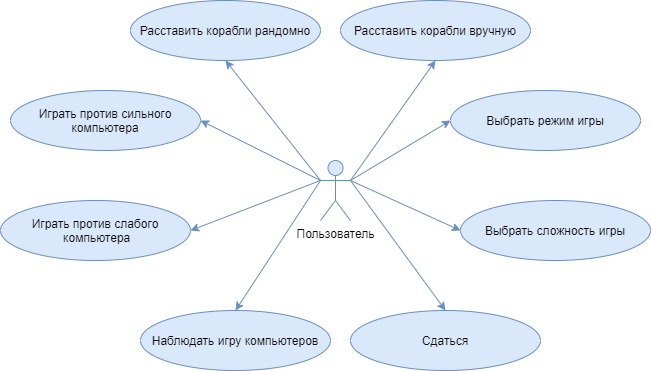

The diagram above was exported from draw.io. Its source (the exported page's mxGraphModel, read from the mxfile embedded in the PNG):
<mxGraphModel dx="1038" dy="547" grid="1" gridSize="10" guides="1" tooltips="1" connect="1" arrows="1" fold="1" page="1" pageScale="1" pageWidth="827" pageHeight="1169" math="0" shadow="0">
  <root>
    <mxCell id="0" />
    <mxCell id="1" parent="0" />
    <mxCell id="HUyK67zNDJ7wcUAerAv--11" style="edgeStyle=none;rounded=0;orthogonalLoop=1;jettySize=auto;html=1;exitX=0;exitY=0.3333333333333333;exitDx=0;exitDy=0;exitPerimeter=0;entryX=1;entryY=0.5;entryDx=0;entryDy=0;strokeColor=#6C8EBF;" edge="1" parent="1" source="HUyK67zNDJ7wcUAerAv--1" target="HUyK67zNDJ7wcUAerAv--2">
      <mxGeometry relative="1" as="geometry" />
    </mxCell>
    <mxCell id="HUyK67zNDJ7wcUAerAv--12" style="edgeStyle=none;rounded=0;orthogonalLoop=1;jettySize=auto;html=1;exitX=0;exitY=0.3333333333333333;exitDx=0;exitDy=0;exitPerimeter=0;entryX=1;entryY=0.5;entryDx=0;entryDy=0;strokeColor=#6C8EBF;" edge="1" parent="1" source="HUyK67zNDJ7wcUAerAv--1" target="HUyK67zNDJ7wcUAerAv--3">
      <mxGeometry relative="1" as="geometry" />
    </mxCell>
    <mxCell id="HUyK67zNDJ7wcUAerAv--13" style="edgeStyle=none;rounded=0;orthogonalLoop=1;jettySize=auto;html=1;exitX=0;exitY=0.3333333333333333;exitDx=0;exitDy=0;exitPerimeter=0;entryX=0.5;entryY=0;entryDx=0;entryDy=0;strokeColor=#6C8EBF;" edge="1" parent="1" source="HUyK67zNDJ7wcUAerAv--1" target="HUyK67zNDJ7wcUAerAv--7">
      <mxGeometry relative="1" as="geometry" />
    </mxCell>
    <mxCell id="HUyK67zNDJ7wcUAerAv--15" style="edgeStyle=none;rounded=0;orthogonalLoop=1;jettySize=auto;html=1;exitX=0;exitY=0.3333333333333333;exitDx=0;exitDy=0;exitPerimeter=0;entryX=0.5;entryY=1;entryDx=0;entryDy=0;strokeColor=#6C8EBF;" edge="1" parent="1" source="HUyK67zNDJ7wcUAerAv--1" target="HUyK67zNDJ7wcUAerAv--9">
      <mxGeometry relative="1" as="geometry" />
    </mxCell>
    <mxCell id="HUyK67zNDJ7wcUAerAv--16" style="edgeStyle=none;rounded=0;orthogonalLoop=1;jettySize=auto;html=1;exitX=1;exitY=0.3333333333333333;exitDx=0;exitDy=0;exitPerimeter=0;entryX=0.5;entryY=1;entryDx=0;entryDy=0;strokeColor=#6C8EBF;" edge="1" parent="1" source="HUyK67zNDJ7wcUAerAv--1" target="HUyK67zNDJ7wcUAerAv--4">
      <mxGeometry relative="1" as="geometry" />
    </mxCell>
    <mxCell id="HUyK67zNDJ7wcUAerAv--17" style="edgeStyle=none;rounded=0;orthogonalLoop=1;jettySize=auto;html=1;exitX=1;exitY=0.3333333333333333;exitDx=0;exitDy=0;exitPerimeter=0;entryX=0;entryY=0.5;entryDx=0;entryDy=0;strokeColor=#6C8EBF;" edge="1" parent="1" source="HUyK67zNDJ7wcUAerAv--1" target="HUyK67zNDJ7wcUAerAv--5">
      <mxGeometry relative="1" as="geometry" />
    </mxCell>
    <mxCell id="HUyK67zNDJ7wcUAerAv--18" style="edgeStyle=none;rounded=0;orthogonalLoop=1;jettySize=auto;html=1;exitX=1;exitY=0.3333333333333333;exitDx=0;exitDy=0;exitPerimeter=0;entryX=0;entryY=0.5;entryDx=0;entryDy=0;strokeColor=#6C8EBF;" edge="1" parent="1" source="HUyK67zNDJ7wcUAerAv--1" target="HUyK67zNDJ7wcUAerAv--6">
      <mxGeometry relative="1" as="geometry" />
    </mxCell>
    <mxCell id="HUyK67zNDJ7wcUAerAv--19" style="edgeStyle=none;rounded=0;orthogonalLoop=1;jettySize=auto;html=1;exitX=1;exitY=0.3333333333333333;exitDx=0;exitDy=0;exitPerimeter=0;entryX=0.5;entryY=0;entryDx=0;entryDy=0;strokeColor=#6C8EBF;" edge="1" parent="1" source="HUyK67zNDJ7wcUAerAv--1" target="HUyK67zNDJ7wcUAerAv--8">
      <mxGeometry relative="1" as="geometry" />
    </mxCell>
    <mxCell id="HUyK67zNDJ7wcUAerAv--1" value="Пользователь" style="shape=umlActor;verticalLabelPosition=bottom;verticalAlign=top;html=1;outlineConnect=0;fillColor=#dae8fc;strokeColor=#6c8ebf;" vertex="1" parent="1">
      <mxGeometry x="430" y="220" width="30" height="60" as="geometry" />
    </mxCell>
    <mxCell id="HUyK67zNDJ7wcUAerAv--2" value="Играть против сильного компьютера" style="ellipse;whiteSpace=wrap;html=1;fillColor=#dae8fc;strokeColor=#6c8ebf;" vertex="1" parent="1">
      <mxGeometry x="120" y="150" width="190" height="60" as="geometry" />
    </mxCell>
    <mxCell id="HUyK67zNDJ7wcUAerAv--3" value="Играть против слабого&lt;span style=&quot;color: rgba(0 , 0 , 0 , 0) ; font-family: monospace ; font-size: 0px&quot;&gt;%3CmxGraphModel%3E%3Croot%3E%3CmxCell%20id%3D%220%22%2F%3E%3CmxCell%20id%3D%221%22%20parent%3D%220%22%2F%3E%3CmxCell%20id%3D%222%22%20value%3D%22%D0%98%D0%B3%D1%80%D0%B0%D1%82%D1%8C%20%D0%BF%D1%80%D0%BE%D1%82%D0%B8%D0%B2%20%D1%81%D0%B8%D0%BB%D1%8C%D0%BD%D0%BE%D0%B3%D0%BE%20%D0%BA%D0%BE%D0%BC%D0%BF%D1%8C%D1%8E%D1%82%D0%B5%D1%80%D0%B0%22%20style%3D%22ellipse%3BwhiteSpace%3Dwrap%3Bhtml%3D1%3BfillColor%3D%23dae8fc%3BstrokeColor%3D%236c8ebf%3B%22%20vertex%3D%221%22%20parent%3D%221%22%3E%3CmxGeometry%20x%3D%22560%22%20y%3D%22150%22%20width%3D%22190%22%20height%3D%2260%22%20as%3D%22geometry%22%2F%3E%3C%2FmxCell%3E%3C%2Froot%3E%3C%2FmxGraphModel%3E&lt;/span&gt;&lt;br&gt;&amp;nbsp;компьютера" style="ellipse;whiteSpace=wrap;html=1;fillColor=#dae8fc;strokeColor=#6c8ebf;" vertex="1" parent="1">
      <mxGeometry x="110" y="260" width="190" height="60" as="geometry" />
    </mxCell>
    <mxCell id="HUyK67zNDJ7wcUAerAv--4" value="Расставить корабли вручную" style="ellipse;whiteSpace=wrap;html=1;fillColor=#dae8fc;strokeColor=#6c8ebf;" vertex="1" parent="1">
      <mxGeometry x="450" y="60" width="190" height="60" as="geometry" />
    </mxCell>
    <mxCell id="HUyK67zNDJ7wcUAerAv--5" value="Выбрать режим игры" style="ellipse;whiteSpace=wrap;html=1;fillColor=#dae8fc;strokeColor=#6c8ebf;" vertex="1" parent="1">
      <mxGeometry x="560" y="150" width="190" height="60" as="geometry" />
    </mxCell>
    <mxCell id="HUyK67zNDJ7wcUAerAv--6" value="Выбрать сложность игры" style="ellipse;whiteSpace=wrap;html=1;fillColor=#dae8fc;strokeColor=#6c8ebf;" vertex="1" parent="1">
      <mxGeometry x="570" y="260" width="190" height="60" as="geometry" />
    </mxCell>
    <mxCell id="HUyK67zNDJ7wcUAerAv--7" value="Наблюдать игру компьютеров" style="ellipse;whiteSpace=wrap;html=1;fillColor=#dae8fc;strokeColor=#6c8ebf;" vertex="1" parent="1">
      <mxGeometry x="250" y="370" width="190" height="60" as="geometry" />
    </mxCell>
    <mxCell id="HUyK67zNDJ7wcUAerAv--8" value="Сдаться" style="ellipse;whiteSpace=wrap;html=1;fillColor=#dae8fc;strokeColor=#6c8ebf;" vertex="1" parent="1">
      <mxGeometry x="460" y="370" width="190" height="60" as="geometry" />
    </mxCell>
    <mxCell id="HUyK67zNDJ7wcUAerAv--9" value="Расставить корабли рандомно" style="ellipse;whiteSpace=wrap;html=1;fillColor=#dae8fc;strokeColor=#6c8ebf;" vertex="1" parent="1">
      <mxGeometry x="240" y="60" width="190" height="60" as="geometry" />
    </mxCell>
  </root>
</mxGraphModel>